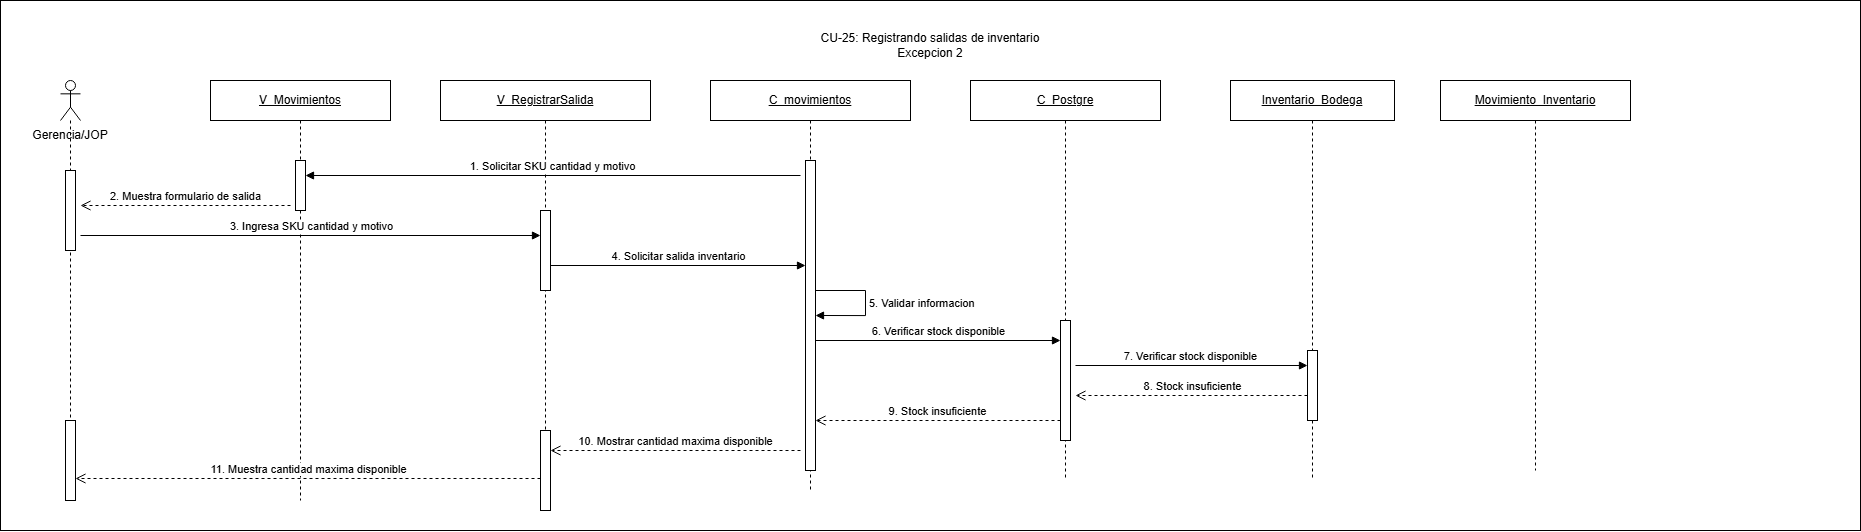

The diagram above was exported from draw.io. Its source (the exported page's mxGraphModel, read from the mxfile embedded in the PNG):
<mxGraphModel dx="1863" dy="858" grid="1" gridSize="10" guides="1" tooltips="1" connect="1" arrows="1" fold="1" page="1" pageScale="1" pageWidth="827" pageHeight="1169" math="0" shadow="0">
  <root>
    <mxCell id="0" />
    <mxCell id="1" parent="0" />
    <mxCell id="AgSWMAgQBOClxZsOxi4m-1" parent="1" style="rounded=0;whiteSpace=wrap;html=1;" value="" vertex="1">
      <mxGeometry height="530" width="1860" x="240" y="280" as="geometry" />
    </mxCell>
    <mxCell id="197LHozbZZ0rehkrQW4L-2" parent="1" style="text;html=1;whiteSpace=wrap;strokeColor=none;fillColor=none;align=center;verticalAlign=middle;rounded=0;" value="Gerencia/JOP" vertex="1">
      <mxGeometry height="30" width="80" x="270" y="400" as="geometry" />
    </mxCell>
    <mxCell id="197LHozbZZ0rehkrQW4L-3" parent="1" style="shape=umlLifeline;perimeter=lifelinePerimeter;whiteSpace=wrap;html=1;container=1;dropTarget=0;collapsible=0;recursiveResize=0;outlineConnect=0;portConstraint=eastwest;participant=umlActor;" value="" vertex="1">
      <mxGeometry height="420" width="20" x="300" y="360" as="geometry" />
    </mxCell>
    <mxCell id="197LHozbZZ0rehkrQW4L-4" parent="197LHozbZZ0rehkrQW4L-3" style="html=1;points=[[0,0,0,0,5],[0,1,0,0,-5],[1,0,0,0,5],[1,1,0,0,-5]];perimeter=orthogonalPerimeter;outlineConnect=0;targetShapes=umlLifeline;portConstraint=eastwest;" value="" vertex="1">
      <mxGeometry height="80" width="10" x="5" y="90" as="geometry" />
    </mxCell>
    <mxCell id="UAC98DK55bhTP_HnFuWS-1" parent="197LHozbZZ0rehkrQW4L-3" style="html=1;points=[[0,0,0,0,5],[0,1,0,0,-5],[1,0,0,0,5],[1,1,0,0,-5]];perimeter=orthogonalPerimeter;outlineConnect=0;targetShapes=umlLifeline;portConstraint=eastwest;" value="" vertex="1">
      <mxGeometry height="80" width="10" x="5" y="340" as="geometry" />
    </mxCell>
    <mxCell id="197LHozbZZ0rehkrQW4L-5" parent="1" style="shape=umlLifeline;perimeter=lifelinePerimeter;whiteSpace=wrap;html=1;container=1;dropTarget=0;collapsible=0;recursiveResize=0;outlineConnect=0;portConstraint=eastwest;" value="&lt;u&gt;V_Movimientos&lt;/u&gt;" vertex="1">
      <mxGeometry height="420" width="180" x="450" y="360" as="geometry" />
    </mxCell>
    <mxCell id="197LHozbZZ0rehkrQW4L-6" parent="197LHozbZZ0rehkrQW4L-5" style="html=1;points=[[0,0,0,0,5],[0,1,0,0,-5],[1,0,0,0,5],[1,1,0,0,-5]];perimeter=orthogonalPerimeter;outlineConnect=0;targetShapes=umlLifeline;portConstraint=eastwest;" value="" vertex="1">
      <mxGeometry height="50" width="10" x="85" y="80" as="geometry" />
    </mxCell>
    <mxCell id="197LHozbZZ0rehkrQW4L-7" parent="1" style="shape=umlLifeline;perimeter=lifelinePerimeter;whiteSpace=wrap;html=1;container=1;dropTarget=0;collapsible=0;recursiveResize=0;outlineConnect=0;portConstraint=eastwest;" value="&lt;u&gt;V_RegistrarSalida&lt;/u&gt;" vertex="1">
      <mxGeometry height="430" width="210" x="680" y="360" as="geometry" />
    </mxCell>
    <mxCell id="197LHozbZZ0rehkrQW4L-8" parent="197LHozbZZ0rehkrQW4L-7" style="html=1;points=[[0,0,0,0,5],[0,1,0,0,-5],[1,0,0,0,5],[1,1,0,0,-5]];perimeter=orthogonalPerimeter;outlineConnect=0;targetShapes=umlLifeline;portConstraint=eastwest;" value="" vertex="1">
      <mxGeometry height="80" width="10" x="100" y="130" as="geometry" />
    </mxCell>
    <mxCell id="UAC98DK55bhTP_HnFuWS-2" parent="197LHozbZZ0rehkrQW4L-7" style="html=1;points=[[0,0,0,0,5],[0,1,0,0,-5],[1,0,0,0,5],[1,1,0,0,-5]];perimeter=orthogonalPerimeter;outlineConnect=0;targetShapes=umlLifeline;portConstraint=eastwest;" value="" vertex="1">
      <mxGeometry height="80" width="10" x="100" y="350" as="geometry" />
    </mxCell>
    <mxCell id="197LHozbZZ0rehkrQW4L-9" parent="1" style="shape=umlLifeline;perimeter=lifelinePerimeter;whiteSpace=wrap;html=1;container=1;dropTarget=0;collapsible=0;recursiveResize=0;outlineConnect=0;portConstraint=eastwest;" value="&lt;u&gt;C_movimientos&lt;/u&gt;" vertex="1">
      <mxGeometry height="410" width="200" x="950" y="360" as="geometry" />
    </mxCell>
    <mxCell id="197LHozbZZ0rehkrQW4L-10" parent="197LHozbZZ0rehkrQW4L-9" style="html=1;points=[[0,0,0,0,5],[0,1,0,0,-5],[1,0,0,0,5],[1,1,0,0,-5]];perimeter=orthogonalPerimeter;outlineConnect=0;targetShapes=umlLifeline;portConstraint=eastwest;" value="" vertex="1">
      <mxGeometry height="310" width="10" x="95" y="80" as="geometry" />
    </mxCell>
    <mxCell id="197LHozbZZ0rehkrQW4L-11" parent="1" style="shape=umlLifeline;perimeter=lifelinePerimeter;whiteSpace=wrap;html=1;container=1;dropTarget=0;collapsible=0;recursiveResize=0;outlineConnect=0;portConstraint=eastwest;" value="&lt;u&gt;C_Postgre&lt;/u&gt;" vertex="1">
      <mxGeometry height="400" width="190" x="1210" y="360" as="geometry" />
    </mxCell>
    <mxCell id="197LHozbZZ0rehkrQW4L-12" parent="197LHozbZZ0rehkrQW4L-11" style="html=1;points=[[0,0,0,0,5],[0,1,0,0,-5],[1,0,0,0,5],[1,1,0,0,-5]];perimeter=orthogonalPerimeter;outlineConnect=0;targetShapes=umlLifeline;portConstraint=eastwest;" value="" vertex="1">
      <mxGeometry height="120" width="10" x="90" y="240" as="geometry" />
    </mxCell>
    <mxCell id="197LHozbZZ0rehkrQW4L-13" parent="1" style="shape=umlLifeline;perimeter=lifelinePerimeter;whiteSpace=wrap;html=1;container=1;dropTarget=0;collapsible=0;recursiveResize=0;outlineConnect=0;portConstraint=eastwest;" value="&lt;u&gt;Inventario_Bodega&lt;/u&gt;" vertex="1">
      <mxGeometry height="400" width="164" x="1470" y="360" as="geometry" />
    </mxCell>
    <mxCell id="197LHozbZZ0rehkrQW4L-14" parent="197LHozbZZ0rehkrQW4L-13" style="html=1;points=[[0,0,0,0,5],[0,1,0,0,-5],[1,0,0,0,5],[1,1,0,0,-5]];perimeter=orthogonalPerimeter;outlineConnect=0;targetShapes=umlLifeline;portConstraint=eastwest;" value="" vertex="1">
      <mxGeometry height="70" width="10" x="77" y="270" as="geometry" />
    </mxCell>
    <mxCell id="197LHozbZZ0rehkrQW4L-15" edge="1" parent="1" style="html=1;verticalAlign=bottom;endArrow=block;curved=0;rounded=0;" target="197LHozbZZ0rehkrQW4L-6" value="1. Solicitar SKU cantidad y motivo">
      <mxGeometry relative="1" as="geometry">
        <mxPoint x="1040" y="455" as="sourcePoint" />
        <mxPoint x="550" y="455" as="targetPoint" />
      </mxGeometry>
    </mxCell>
    <mxCell id="197LHozbZZ0rehkrQW4L-16" edge="1" parent="1" style="html=1;verticalAlign=bottom;endArrow=open;dashed=1;endSize=8;curved=0;rounded=0;" value="2. Muestra formulario de salida">
      <mxGeometry relative="1" as="geometry">
        <mxPoint x="530" y="485" as="sourcePoint" />
        <mxPoint x="320" y="485" as="targetPoint" />
      </mxGeometry>
    </mxCell>
    <mxCell id="197LHozbZZ0rehkrQW4L-17" edge="1" parent="1" style="html=1;verticalAlign=bottom;endArrow=block;curved=0;rounded=0;" value="3. Ingresa SKU cantidad y motivo">
      <mxGeometry relative="1" as="geometry">
        <mxPoint x="320" y="515" as="sourcePoint" />
        <mxPoint x="780" y="515" as="targetPoint" />
      </mxGeometry>
    </mxCell>
    <mxCell id="197LHozbZZ0rehkrQW4L-18" edge="1" parent="1" style="html=1;verticalAlign=bottom;endArrow=block;curved=0;rounded=0;" target="197LHozbZZ0rehkrQW4L-10" value="4. Solicitar salida inventario">
      <mxGeometry relative="1" as="geometry">
        <mxPoint x="790" y="545" as="sourcePoint" />
        <mxPoint x="1050" y="545" as="targetPoint" />
      </mxGeometry>
    </mxCell>
    <mxCell id="197LHozbZZ0rehkrQW4L-19" edge="1" parent="1" style="html=1;align=left;spacingLeft=2;endArrow=block;rounded=0;edgeStyle=orthogonalEdgeStyle;curved=0;" value="5. Validar informacion">
      <mxGeometry relative="1" as="geometry">
        <Array as="points">
          <mxPoint x="1105" y="570" />
          <mxPoint x="1105" y="595" />
        </Array>
        <mxPoint x="1055" y="570" as="sourcePoint" />
        <mxPoint x="1055" y="595" as="targetPoint" />
      </mxGeometry>
    </mxCell>
    <mxCell id="197LHozbZZ0rehkrQW4L-20" edge="1" parent="1" style="html=1;verticalAlign=bottom;endArrow=block;curved=0;rounded=0;" value="6. Verificar stock disponible">
      <mxGeometry relative="1" as="geometry">
        <mxPoint x="1055" y="620" as="sourcePoint" />
        <mxPoint x="1300" y="620" as="targetPoint" />
      </mxGeometry>
    </mxCell>
    <mxCell id="197LHozbZZ0rehkrQW4L-21" edge="1" parent="1" style="html=1;verticalAlign=bottom;endArrow=block;curved=0;rounded=0;" target="197LHozbZZ0rehkrQW4L-14" value="7. Verificar stock disponible">
      <mxGeometry relative="1" as="geometry">
        <mxPoint x="1315" y="645" as="sourcePoint" />
        <mxPoint x="1540" y="645" as="targetPoint" />
      </mxGeometry>
    </mxCell>
    <mxCell id="197LHozbZZ0rehkrQW4L-22" edge="1" parent="1" source="197LHozbZZ0rehkrQW4L-14" style="html=1;verticalAlign=bottom;endArrow=open;dashed=1;endSize=8;curved=0;rounded=0;" value="8. Stock insuficiente">
      <mxGeometry relative="1" as="geometry">
        <mxPoint x="1550" y="675" as="sourcePoint" />
        <mxPoint x="1315" y="675" as="targetPoint" />
      </mxGeometry>
    </mxCell>
    <mxCell id="197LHozbZZ0rehkrQW4L-23" edge="1" parent="1" style="html=1;verticalAlign=bottom;endArrow=open;dashed=1;endSize=8;curved=0;rounded=0;" value="9. Stock insuficiente">
      <mxGeometry relative="1" as="geometry">
        <mxPoint x="1300" y="700" as="sourcePoint" />
        <mxPoint x="1055" y="700" as="targetPoint" />
      </mxGeometry>
    </mxCell>
    <mxCell id="197LHozbZZ0rehkrQW4L-24" edge="1" parent="1" style="html=1;verticalAlign=bottom;endArrow=open;dashed=1;endSize=8;curved=0;rounded=0;" value="10. Mostrar cantidad maxima disponible">
      <mxGeometry relative="1" as="geometry">
        <mxPoint x="1040" y="730" as="sourcePoint" />
        <mxPoint x="790" y="730" as="targetPoint" />
      </mxGeometry>
    </mxCell>
    <mxCell id="197LHozbZZ0rehkrQW4L-25" edge="1" parent="1" style="html=1;verticalAlign=bottom;endArrow=open;dashed=1;endSize=8;curved=0;rounded=0;" target="UAC98DK55bhTP_HnFuWS-1" value="11. Muestra cantidad maxima disponible">
      <mxGeometry relative="1" as="geometry">
        <mxPoint x="780" y="758" as="sourcePoint" />
        <mxPoint x="320" y="758" as="targetPoint" />
      </mxGeometry>
    </mxCell>
    <mxCell id="0zHIbJz1wUpQPFMzvzMi-1" parent="1" style="text;html=1;whiteSpace=wrap;strokeColor=none;fillColor=none;align=center;verticalAlign=middle;rounded=0;" value="&lt;div&gt;&lt;span style=&quot;text-align: left;&quot;&gt;CU-25: Registrando salidas de inventario&lt;/span&gt;&lt;/div&gt;Excepcion 2" vertex="1">
      <mxGeometry height="30" width="290" x="1025" y="310" as="geometry" />
    </mxCell>
    <mxCell id="5q6TE6qu90FUCTaAQpI8-1" parent="1" style="shape=umlLifeline;perimeter=lifelinePerimeter;whiteSpace=wrap;html=1;container=1;dropTarget=0;collapsible=0;recursiveResize=0;outlineConnect=0;portConstraint=eastwest;" value="&lt;u&gt;Movimiento_Inventario&lt;/u&gt;" vertex="1">
      <mxGeometry height="390" width="190" x="1680" y="360" as="geometry" />
    </mxCell>
  </root>
</mxGraphModel>